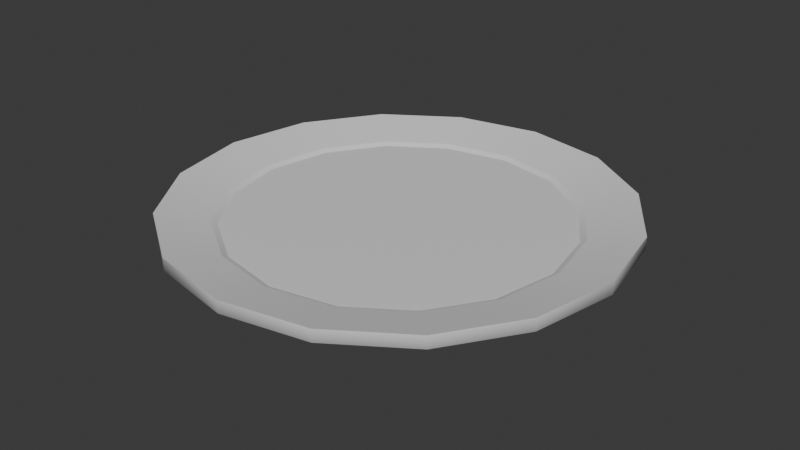 # Source: plate.blend  (saved by Blender 4.3.34; exported with 4.5.12 LTS)
import bpy
from mathutils import Matrix  # noqa: F401  (used for matrix-valued properties, if any)

bpy.ops.wm.read_factory_settings(use_empty=True)
scene = bpy.context.scene
scene.name = 'Scene'

# ---- collections
col_collection = bpy.data.collections.new('Collection'); scene.collection.children.link(col_collection)

# ---- materials (node trees are filled in below, after node groups)
mat_white_non_metalic__gloss = bpy.data.materials.new('white non-metalic (gloss)')

# ---- material node trees
mat_white_non_metalic__gloss.use_nodes = True; mat_white_non_metalic__gloss.node_tree.nodes.clear()
_N = mat_white_non_metalic__gloss.node_tree.nodes; _L = mat_white_non_metalic__gloss.node_tree.links
n0 = _N.new('ShaderNodeBsdfPrincipled'); n0.name = 'Principled BSDF'; n0.location = (10, 300)
n0.inputs[2].default_value = 0.2461
n1 = _N.new('ShaderNodeOutputMaterial'); n1.name = 'Material Output'; n1.location = (300, 300)
_L.new(n0.outputs[0], n1.inputs[0])
n1.is_active_output = True

# ---- world
world_world = bpy.data.worlds.new('World'); scene.world = world_world
world_world.use_nodes = True; world_world.node_tree.nodes.clear()
_N = world_world.node_tree.nodes; _L = world_world.node_tree.links
n0 = _N.new('ShaderNodeOutputWorld'); n0.name = 'World Output'; n0.location = (300, 300)
n1 = _N.new('ShaderNodeBackground'); n1.name = 'Background'; n1.location = (10, 300)
n1.inputs[0].default_value = (0.05088, 0.05088, 0.05088, 1.0)
_L.new(n1.outputs[0], n0.inputs[0])
n0.is_active_output = True
world_world.color = (0.05088, 0.05088, 0.05088)
world_world.sun_shadow_jitter_overblur = 0.0

# ---- meshes
me_circle = bpy.data.meshes.new('Circle')
me_circle.from_pydata([(-1.166e-09, 1.078, 0.02617), (-0.4126, 0.9962, 0.02617), (-0.7624, 0.7624, 0.02617), (-0.9962, 0.4126, 0.02617), (-1.078, 8.745e-10, 0.02617), (-0.9962, -0.4126, 0.02617), (-0.7624, -0.7624, 0.02617), (-0.4126, -0.9962, 0.02617), (-1.166e-09, -1.078, 0.02617), (0.4126, -0.9962, 0.02617), (0.7624, -0.7624, 0.02617), (0.9962, -0.4126, 0.02617), (1.078, 8.745e-10, 0.02617), (0.9962, 0.4126, 0.02617), (0.7624, 0.7624, 0.02617), (0.4126, 0.9962, 0.02617), (0.0, 0.6323, -0.08632), (-0.242, 0.5842, -0.08632), (-0.4471, 0.4471, -0.08632), (-0.5842, 0.242, -0.08632), (-0.6323, 4.705e-10, -0.08632), (-0.5842, -0.242, -0.08632), (-0.4471, -0.4471, -0.08632), (-0.242, -0.5842, -0.08632), (0.0, -0.6323, -0.08632), (0.242, -0.5842, -0.08632), (0.4471, -0.4471, -0.08632), (0.5842, -0.242, -0.08632), (0.6323, 4.705e-10, -0.08632), (0.5842, 0.242, -0.08632), (0.4471, 0.4471, -0.08632), (0.242, 0.5842, -0.08632), (-0.3827, 0.9239, -0.02224), (0.0, 1.0, -0.02224), (-0.7071, 0.7071, -0.02224), (-0.9239, 0.3827, -0.02224), (-1.0, 0.0, -0.02224), (-0.9239, -0.3827, -0.02224), (-0.7071, -0.7071, -0.02224), (-0.3827, -0.9239, -0.02224), (0.0, -1.0, -0.02224), (0.3827, -0.9239, -0.02224), (0.7071, -0.7071, -0.02224), (0.9239, -0.3827, -0.02224), (1.0, 0.0, -0.02224), (0.9239, 0.3827, -0.02224), (0.7071, 0.7071, -0.02224), (0.3827, 0.9239, -0.02224), (-0.2886, 0.6968, -0.08632), (-1.17e-10, 0.7542, -0.08632), (-0.5333, 0.5333, -0.08632), (-0.6968, 0.2886, -0.08632), (-0.7542, -2.341e-10, -0.08632), (-0.6968, -0.2886, -0.08632), (-0.5333, -0.5333, -0.08632), (-0.2886, -0.6968, -0.08632), (-1.17e-10, -0.7542, -0.08632), (0.2886, -0.6968, -0.08632), (0.5333, -0.5333, -0.08632), (0.6968, -0.2886, -0.08632), (0.7542, -2.341e-10, -0.08632), (0.6968, 0.2886, -0.08632), (0.5333, 0.5333, -0.08632), (0.2886, 0.6968, -0.08632), (-0.2674, 0.6455, -0.1297), (-3.181e-10, 0.6986, -0.1297), (-0.494, 0.494, -0.1297), (-0.6455, 0.2674, -0.1297), (-0.6986, 7.204e-10, -0.1297), (-0.6455, -0.2674, -0.1297), (-0.494, -0.494, -0.1297), (-0.2674, -0.6455, -0.1297), (-3.181e-10, -0.6986, -0.1297), (0.2674, -0.6455, -0.1297), (0.494, -0.494, -0.1297), (0.6455, -0.2674, -0.1297), (0.6986, 7.204e-10, -0.1297), (0.6455, 0.2674, -0.1297), (0.494, 0.494, -0.1297), (0.2674, 0.6455, -0.1297), (-0.2533, 0.6116, -0.1297), (-6.353e-10, 0.662, -0.1297), (-0.4681, 0.4681, -0.1297), (-0.6116, 0.2533, -0.1297), (-0.662, 1.588e-10, -0.1297), (-0.6116, -0.2533, -0.1297), (-0.4681, -0.4681, -0.1297), (-0.2533, -0.6116, -0.1297), (-6.353e-10, -0.662, -0.1297), (0.2533, -0.6116, -0.1297), (0.4681, -0.4681, -0.1297), (0.6116, -0.2533, -0.1297), (0.662, 1.588e-10, -0.1297), (0.6116, 0.2533, -0.1297), (0.4681, 0.4681, -0.1297), (0.2533, 0.6116, -0.1297), (-1.166e-09, 1.078, 0.08626), (-0.4126, 0.9962, 0.08626), (-0.7624, 0.7624, 0.08626), (-0.9962, 0.4126, 0.08626), (-1.078, 8.745e-10, 0.08626), (-0.9962, -0.4126, 0.08626), (-0.7624, -0.7624, 0.08626), (-0.4126, -0.9962, 0.08626), (-1.166e-09, -1.078, 0.08626), (0.4126, -0.9962, 0.08626), (0.7624, -0.7624, 0.08626), (0.9962, -0.4126, 0.08626), (1.078, 8.745e-10, 0.08626), (0.9962, 0.4126, 0.08626), (0.7624, 0.7624, 0.08626), (0.4126, 0.9962, 0.08626), (-7.9e-09, 0.8323, 0.03392), (-0.3185, 0.769, 0.03392), (-0.5885, 0.5885, 0.03392), (-0.769, 0.3185, 0.03392), (-0.8323, -1.024e-09, 0.03392), (-0.769, -0.3185, 0.03392), (-0.5885, -0.5885, 0.03392), (-0.3185, -0.769, 0.03392), (-7.9e-09, -0.8323, 0.03392), (0.3185, -0.769, 0.03392), (0.5885, -0.5885, 0.03392), (0.769, -0.3185, 0.03392), (0.8323, -1.024e-09, 0.03392), (0.769, 0.3185, 0.03392), (0.5885, 0.5885, 0.03392), (0.3185, 0.769, 0.03392), (-7.32e-09, 0.8043, 0.02072), (-0.3078, 0.743, 0.02072), (-0.5687, 0.5687, 0.02072), (-0.743, 0.3078, 0.02072), (-0.8043, -8.642e-10, 0.02072), (-0.743, -0.3078, 0.02072), (-0.5687, -0.5687, 0.02072), (-0.3078, -0.743, 0.02072), (-7.32e-09, -0.8043, 0.02072), (0.3078, -0.743, 0.02072), (0.5687, -0.5687, 0.02072), (0.743, -0.3078, 0.02072), (0.8043, -8.642e-10, 0.02072), (0.743, 0.3078, 0.02072), (0.5687, 0.5687, 0.02072), (0.3078, 0.743, 0.02072), (-2.753e-09, 1.02, 0.07393), (-2.04e-09, 1.046, 0.07946), (-0.4004, 0.9667, 0.07946), (-0.3905, 0.9426, 0.07393), (0.3905, 0.9426, 0.07393), (0.4004, 0.9667, 0.07946), (-2.753e-09, -1.02, 0.07393), (-2.04e-09, -1.046, 0.07946), (0.4004, -0.9667, 0.07946), (0.3905, -0.9426, 0.07393), (-0.7399, 0.7399, 0.07946), (-0.7215, 0.7215, 0.07393), (0.7399, -0.7399, 0.07946), (0.7215, -0.7215, 0.07393), (-0.9667, 0.4004, 0.07946), (-0.9426, 0.3905, 0.07393), (0.9667, -0.4004, 0.07946), (0.9426, -0.3905, 0.07393), (-1.046, 6.281e-10, 0.07946), (-1.02, 4.271e-10, 0.07393), (1.046, 6.281e-10, 0.07946), (1.02, 4.271e-10, 0.07393), (-0.9667, -0.4004, 0.07946), (-0.9426, -0.3905, 0.07393), (0.9667, 0.4004, 0.07946), (0.9426, 0.3905, 0.07393), (-0.7399, -0.7399, 0.07946), (-0.7215, -0.7215, 0.07393), (0.7399, 0.7399, 0.07946), (0.7215, 0.7215, 0.07393), (-0.4004, -0.9667, 0.07946), (-0.3905, -0.9426, 0.07393)], [], [(17, 16, 31, 30, 29, 28, 27, 26, 25, 24, 23, 22, 21, 20, 19, 18), (10, 42, 43, 11), (3, 35, 36, 4), (11, 43, 44, 12), (4, 36, 37, 5), (12, 44, 45, 13), (5, 37, 38, 6), (13, 45, 46, 14), (6, 38, 39, 7), (14, 46, 47, 15), (7, 39, 40, 8), (0, 33, 32, 1), (15, 47, 33, 0), (8, 40, 41, 9), (1, 32, 34, 2), (9, 41, 42, 10), (2, 34, 35, 3), (48, 32, 33, 49), (50, 34, 32, 48), (51, 35, 34, 50), (52, 36, 35, 51), (53, 37, 36, 52), (54, 38, 37, 53), (55, 39, 38, 54), (56, 40, 39, 55), (57, 41, 40, 56), (58, 42, 41, 57), (59, 43, 42, 58), (60, 44, 43, 59), (61, 45, 44, 60), (62, 46, 45, 61), (63, 47, 46, 62), (49, 33, 47, 63), (55, 71, 72, 56), (16, 81, 95, 31), (18, 82, 80, 17), (54, 70, 71, 55), (31, 95, 94, 30), (17, 80, 81, 16), (53, 69, 70, 54), (30, 94, 93, 29), (52, 68, 69, 53), (29, 93, 92, 28), (51, 67, 68, 52), (28, 92, 91, 27), (50, 66, 67, 51), (27, 91, 90, 26), (63, 79, 65, 49), (48, 64, 66, 50), (80, 64, 65, 81), (82, 66, 64, 80), (83, 67, 66, 82), (84, 68, 67, 83), (85, 69, 68, 84), (86, 70, 69, 85), (87, 71, 70, 86), (88, 72, 71, 87), (89, 73, 72, 88), (90, 74, 73, 89), (91, 75, 74, 90), (92, 76, 75, 91), (93, 77, 76, 92), (94, 78, 77, 93), (95, 79, 78, 94), (81, 65, 79, 95), (19, 83, 82, 18), (56, 72, 73, 57), (20, 84, 83, 19), (57, 73, 74, 58), (21, 85, 84, 20), (58, 74, 75, 59), (22, 86, 85, 21), (59, 75, 76, 60), (23, 87, 86, 22), (60, 76, 77, 61), (24, 88, 87, 23), (61, 77, 78, 62), (25, 89, 88, 24), (49, 65, 64, 48), (62, 78, 79, 63), (26, 90, 89, 25), (14, 110, 109, 13), (7, 103, 102, 6), (15, 111, 110, 14), (8, 104, 103, 7), (1, 97, 96, 0), (0, 96, 111, 15), (9, 105, 104, 8), (2, 98, 97, 1), (10, 106, 105, 9), (3, 99, 98, 2), (11, 107, 106, 10), (4, 100, 99, 3), (12, 108, 107, 11), (5, 101, 100, 4), (13, 109, 108, 12), (6, 102, 101, 5), (96, 145, 149, 111), (97, 146, 145, 96), (104, 151, 174, 103), (148, 127, 126, 173), (99, 158, 154, 98), (107, 160, 156, 106), (100, 162, 158, 99), (108, 164, 160, 107), (101, 166, 162, 100), (109, 168, 164, 108), (102, 170, 166, 101), (110, 172, 168, 109), (103, 174, 170, 102), (111, 149, 172, 110), (105, 152, 151, 104), (118, 134, 133, 117), (126, 142, 141, 125), (119, 135, 134, 118), (127, 143, 142, 126), (120, 136, 135, 119), (113, 129, 128, 112), (112, 128, 143, 127), (121, 137, 136, 120), (114, 130, 129, 113), (122, 138, 137, 121), (115, 131, 130, 114), (123, 139, 138, 122), (116, 132, 131, 115), (124, 140, 139, 123), (117, 133, 132, 116), (125, 141, 140, 124), (129, 130, 131, 132, 133, 134, 135, 136, 137, 138, 139, 140, 141, 142, 143, 128), (106, 156, 152, 105), (150, 120, 119, 175), (175, 119, 118, 171), (173, 126, 125, 169), (171, 118, 117, 167), (169, 125, 124, 165), (167, 117, 116, 163), (165, 124, 123, 161), (163, 116, 115, 159), (161, 123, 122, 157), (159, 115, 114, 155), (157, 122, 121, 153), (155, 114, 113, 147), (153, 121, 120, 150), (98, 154, 146, 97), (147, 113, 112, 144), (175, 174, 151, 150), (173, 172, 149, 148), (171, 170, 174, 175), (169, 168, 172, 173), (167, 166, 170, 171), (165, 164, 168, 169), (163, 162, 166, 167), (161, 160, 164, 165), (159, 158, 162, 163), (157, 156, 160, 161), (155, 154, 158, 159), (153, 152, 156, 157), (147, 146, 154, 155), (150, 151, 152, 153), (148, 149, 145, 144), (144, 145, 146, 147), (144, 112, 127, 148)])
me_circle.polygons.foreach_set('use_smooth', [True] * 162)
_k = set([(16, 17), (16, 31), (17, 18), (18, 19), (19, 20), (20, 21), (21, 22), (22, 23), (23, 24), (24, 25), (25, 26), (26, 27), (27, 28), (28, 29), (29, 30), (30, 31), (32, 33), (32, 34), (33, 47), (34, 35), (35, 36), (36, 37), (37, 38), (38, 39), (39, 40), (40, 41), (41, 42), (42, 43), (43, 44), (44, 45), (45, 46), (46, 47), (48, 49), (48, 50), (49, 63), (50, 51), (51, 52), (52, 53), (53, 54), (54, 55), (55, 56), (56, 57), (57, 58), (58, 59), (59, 60), (60, 61), (61, 62), (62, 63), (64, 65), (64, 66), (65, 79), (66, 67), (67, 68), (68, 69), (69, 70), (70, 71), (71, 72), (72, 73), (73, 74), (74, 75), (75, 76), (76, 77), (77, 78), (78, 79), (80, 81), (80, 82), (81, 95), (82, 83), (83, 84), (84, 85), (85, 86), (86, 87), (87, 88), (88, 89), (89, 90), (90, 91), (91, 92), (92, 93), (93, 94), (94, 95), (96, 97), (96, 111), (97, 98), (98, 99), (99, 100), (100, 101), (101, 102), (102, 103), (103, 104), (104, 105), (105, 106), (106, 107), (107, 108), (108, 109), (109, 110), (110, 111), (112, 113), (112, 127), (113, 114), (114, 115), (115, 116), (116, 117), (117, 118), (118, 119), (119, 120), (120, 121), (121, 122), (122, 123), (123, 124), (124, 125), (125, 126), (126, 127), (128, 129), (128, 143), (129, 130), (130, 131), (131, 132), (132, 133), (133, 134), (134, 135), (135, 136), (136, 137), (137, 138), (138, 139), (139, 140), (140, 141), (141, 142), (142, 143)])
me_circle.attributes.new('sharp_edge', 'BOOLEAN', 'EDGE').data.foreach_set('value', [ (min(e.vertices), max(e.vertices)) in _k for e in me_circle.edges])
_uv = me_circle.uv_layers.new(name='UVMap')
_uv.uv.foreach_set('vector', [0.5, 0.1174, 0.5, 0.1758, 0.5223, 0.2296, 0.5636, 0.2709, 0.6174, 0.2932, 0.6758, 0.2932, 0.7296, 0.2709, 0.7709, 0.2296, 0.7932, 0.1758, 0.7932, 0.1174, 0.7709, 0.06356, 0.7296, 0.02232, 0.6758, -2.349e-08, 0.6174, -2.677e-08, 0.5636, 0.02232, 0.5223, 0.06356, 0.4619, 0.3916, 0.4466, 0.3813, 0.3813, 0.4466, 0.3916, 0.4619, 0.1084, 0.03806, 0.1187, 0.05344, 0.2039, 0.01814, 0.2003, -1.706e-08, 0.3916, 0.4619, 0.3813, 0.4466, 0.2961, 0.4819, 0.2997, 0.5, 0.2003, -1.706e-08, 0.2039, 0.01814, 0.2961, 0.01814, 0.2997, -1.818e-08, 0.2997, 0.5, 0.2961, 0.4819, 0.2039, 0.4819, 0.2003, 0.5, 0.2997, -1.818e-08, 0.2961, 0.01814, 0.3813, 0.05344, 0.3916, 0.03806, 0.2003, 0.5, 0.2039, 0.4819, 0.1187, 0.4466, 0.1084, 0.4619, 0.3916, 0.03806, 0.3813, 0.05344, 0.4466, 0.1187, 0.4619, 0.1084, 0.1084, 0.4619, 0.1187, 0.4466, 0.05344, 0.3813, 0.03806, 0.3916, 0.4619, 0.1084, 0.4466, 0.1187, 0.4819, 0.2039, 0.5, 0.2003, -9.518e-09, 0.2997, 0.01814, 0.2961, 0.01814, 0.2039, -1.054e-08, 0.2003, 0.03806, 0.3916, 0.05344, 0.3813, 0.01814, 0.2961, -9.518e-09, 0.2997, 0.5, 0.2003, 0.4819, 0.2039, 0.4819, 0.2961, 0.5, 0.2997, -1.054e-08, 0.2003, 0.01814, 0.2039, 0.05344, 0.1187, 0.03806, 0.1084, 0.5, 0.2997, 0.4819, 0.2961, 0.4466, 0.3813, 0.4619, 0.3916, 0.03806, 0.1084, 0.05344, 0.1187, 0.1187, 0.05344, 0.1084, 0.03806, 0.07513, 0.2152, 0.01814, 0.2039, 0.01814, 0.2961, 0.07513, 0.2848, 0.1018, 0.1509, 0.05344, 0.1187, 0.01814, 0.2039, 0.07513, 0.2152, 0.1509, 0.1018, 0.1187, 0.05344, 0.05344, 0.1187, 0.1018, 0.1509, 0.2152, 0.07513, 0.2039, 0.01814, 0.1187, 0.05344, 0.1509, 0.1018, 0.2848, 0.07513, 0.2961, 0.01814, 0.2039, 0.01814, 0.2152, 0.07513, 0.3491, 0.1018, 0.3813, 0.05344, 0.2961, 0.01814, 0.2848, 0.07513, 0.3982, 0.1509, 0.4466, 0.1187, 0.3813, 0.05344, 0.3491, 0.1018, 0.4249, 0.2152, 0.4819, 0.2039, 0.4466, 0.1187, 0.3982, 0.1509, 0.4249, 0.2848, 0.4819, 0.2961, 0.4819, 0.2039, 0.4249, 0.2152, 0.3982, 0.3491, 0.4466, 0.3813, 0.4819, 0.2961, 0.4249, 0.2848, 0.3491, 0.3982, 0.3813, 0.4466, 0.4466, 0.3813, 0.3982, 0.3491, 0.2848, 0.4249, 0.2961, 0.4819, 0.3813, 0.4466, 0.3491, 0.3982, 0.2152, 0.4249, 0.2039, 0.4819, 0.2961, 0.4819, 0.2848, 0.4249, 0.1509, 0.3982, 0.1187, 0.4466, 0.2039, 0.4819, 0.2152, 0.4249, 0.1018, 0.3491, 0.05344, 0.3813, 0.1187, 0.4466, 0.1509, 0.3982, 0.07513, 0.2848, 0.01814, 0.2961, 0.05344, 0.3813, 0.1018, 0.3491, 0.3982, 0.1509, 0.3873, 0.1582, 0.412, 0.2178, 0.4249, 0.2152, 0.5568, 0.351, 0.5671, 0.3496, 0.5671, 0.2932, 0.5568, 0.2971, 0.5568, 0.4632, 0.5671, 0.4671, 0.5671, 0.4107, 0.5568, 0.4093, 0.3491, 0.1018, 0.3418, 0.1127, 0.3873, 0.1582, 0.3982, 0.1509, 0.5671, 0.5044, 0.5773, 0.5103, 0.5773, 0.4671, 0.5671, 0.4632, 0.5568, 0.4093, 0.5671, 0.4107, 0.5671, 0.3496, 0.5568, 0.351, 0.2848, 0.07513, 0.2822, 0.08801, 0.3418, 0.1127, 0.3491, 0.1018, 0.5671, 0.4632, 0.5773, 0.4671, 0.5773, 0.4107, 0.5671, 0.4093, 0.2152, 0.07513, 0.2178, 0.08801, 0.2822, 0.08801, 0.2848, 0.07513, 0.5671, 0.4093, 0.5773, 0.4107, 0.5773, 0.3496, 0.5671, 0.351, 0.1509, 0.1018, 0.1582, 0.1127, 0.2178, 0.08801, 0.2152, 0.07513, 0.5671, 0.351, 0.5773, 0.3496, 0.5773, 0.2932, 0.5671, 0.2971, 0.1018, 0.1509, 0.1127, 0.1582, 0.1582, 0.1127, 0.1509, 0.1018, 0.5773, 0.5044, 0.5876, 0.5103, 0.5876, 0.4671, 0.5773, 0.4632, 0.1018, 0.3491, 0.1127, 0.3418, 0.08801, 0.2822, 0.07513, 0.2848, 0.07513, 0.2152, 0.08801, 0.2178, 0.1127, 0.1582, 0.1018, 0.1509, 0.09651, 0.2195, 0.08801, 0.2178, 0.08801, 0.2822, 0.09651, 0.2805, 0.1199, 0.1631, 0.1127, 0.1582, 0.08801, 0.2178, 0.09651, 0.2195, 0.1631, 0.1199, 0.1582, 0.1127, 0.1127, 0.1582, 0.1199, 0.1631, 0.2195, 0.09651, 0.2178, 0.08801, 0.1582, 0.1127, 0.1631, 0.1199, 0.2805, 0.09651, 0.2822, 0.08801, 0.2178, 0.08801, 0.2195, 0.09651, 0.3369, 0.1199, 0.3418, 0.1127, 0.2822, 0.08801, 0.2805, 0.09651, 0.3801, 0.1631, 0.3873, 0.1582, 0.3418, 0.1127, 0.3369, 0.1199, 0.4035, 0.2195, 0.412, 0.2178, 0.3873, 0.1582, 0.3801, 0.1631, 0.4035, 0.2805, 0.412, 0.2822, 0.412, 0.2178, 0.4035, 0.2195, 0.3801, 0.3369, 0.3873, 0.3418, 0.412, 0.2822, 0.4035, 0.2805, 0.3369, 0.3801, 0.3418, 0.3873, 0.3873, 0.3418, 0.3801, 0.3369, 0.2805, 0.4035, 0.2822, 0.412, 0.3418, 0.3873, 0.3369, 0.3801, 0.2195, 0.4035, 0.2178, 0.412, 0.2822, 0.412, 0.2805, 0.4035, 0.1631, 0.3801, 0.1582, 0.3873, 0.2178, 0.412, 0.2195, 0.4035, 0.1199, 0.3369, 0.1127, 0.3418, 0.1582, 0.3873, 0.1631, 0.3801, 0.09651, 0.2805, 0.08801, 0.2822, 0.1127, 0.3418, 0.1199, 0.3369, 0.5568, 0.5044, 0.5671, 0.5103, 0.5671, 0.4671, 0.5568, 0.4632, 0.4249, 0.2152, 0.412, 0.2178, 0.412, 0.2822, 0.4249, 0.2848, 0.5876, 0.351, 0.5979, 0.3496, 0.5979, 0.2932, 0.5876, 0.2971, 0.4249, 0.2848, 0.412, 0.2822, 0.3873, 0.3418, 0.3982, 0.3491, 0.5876, 0.4093, 0.5979, 0.4107, 0.5979, 0.3496, 0.5876, 0.351, 0.3982, 0.3491, 0.3873, 0.3418, 0.3418, 0.3873, 0.3491, 0.3982, 0.5876, 0.4632, 0.5979, 0.4671, 0.5979, 0.4107, 0.5876, 0.4093, 0.3491, 0.3982, 0.3418, 0.3873, 0.2822, 0.412, 0.2848, 0.4249, 0.5876, 0.5044, 0.5979, 0.5103, 0.5979, 0.4671, 0.5876, 0.4632, 0.2848, 0.4249, 0.2822, 0.412, 0.2178, 0.412, 0.2152, 0.4249, 0.5773, 0.351, 0.5876, 0.3496, 0.5876, 0.2932, 0.5773, 0.2971, 0.2152, 0.4249, 0.2178, 0.412, 0.1582, 0.3873, 0.1509, 0.3982, 0.5773, 0.4093, 0.5876, 0.4107, 0.5876, 0.3496, 0.5773, 0.351, 0.07513, 0.2848, 0.08801, 0.2822, 0.08801, 0.2178, 0.07513, 0.2152, 0.1509, 0.3982, 0.1582, 0.3873, 0.1127, 0.3418, 0.1018, 0.3491, 0.5773, 0.4632, 0.5876, 0.4671, 0.5876, 0.4107, 0.5773, 0.4093, 0.5142, 0.3635, 0.5, 0.3635, 0.5, 0.4554, 0.5142, 0.4554, 0.5284, 0.2932, 0.5142, 0.2932, 0.5142, 0.3635, 0.5284, 0.3635, 0.5142, 0.2932, 0.5, 0.2932, 0.5, 0.3635, 0.5142, 0.3635, 0.5426, 0.5549, 0.5284, 0.5549, 0.5284, 0.6468, 0.5426, 0.6468, 0.5568, 0.4554, 0.5426, 0.4554, 0.5426, 0.5549, 0.5568, 0.5549, 0.5568, 0.5549, 0.5426, 0.5549, 0.5426, 0.6468, 0.5568, 0.6468, 0.5426, 0.4554, 0.5284, 0.4554, 0.5284, 0.5549, 0.5426, 0.5549, 0.5568, 0.3635, 0.5426, 0.3635, 0.5426, 0.4554, 0.5568, 0.4554, 0.5426, 0.3635, 0.5284, 0.3635, 0.5284, 0.4554, 0.5426, 0.4554, 0.5568, 0.2932, 0.5426, 0.2932, 0.5426, 0.3635, 0.5568, 0.3635, 0.5426, 0.2932, 0.5284, 0.2932, 0.5284, 0.3635, 0.5426, 0.3635, 0.5284, 0.5549, 0.5142, 0.5549, 0.5142, 0.6468, 0.5284, 0.6468, 0.5142, 0.5549, 0.5, 0.5549, 0.5, 0.6468, 0.5142, 0.6468, 0.5284, 0.4554, 0.5142, 0.4554, 0.5142, 0.5549, 0.5284, 0.5549, 0.5142, 0.4554, 0.5, 0.4554, 0.5, 0.5549, 0.5142, 0.5549, 0.5284, 0.3635, 0.5142, 0.3635, 0.5142, 0.4554, 0.5284, 0.4554, -7.273e-09, 0.7997, 0.007401, 0.7983, 0.007401, 0.7017, -8.404e-09, 0.7003, 0.03806, 0.8916, 0.04433, 0.8874, 0.007401, 0.7983, -7.273e-09, 0.7997, 0.5, 0.7003, 0.4926, 0.7017, 0.4926, 0.7983, 0.5, 0.7997, 0.1203, 0.5415, 0.1894, 0.5552, 0.2359, 0.4428, 0.1774, 0.4037, 0.2003, 1.0, 0.2017, 0.9926, 0.1126, 0.9557, 0.1084, 0.9619, 0.2997, 0.5, 0.2983, 0.5074, 0.3874, 0.5443, 0.3916, 0.5381, 0.2997, 1.0, 0.2983, 0.9926, 0.2017, 0.9926, 0.2003, 1.0, 0.2003, 0.5, 0.2017, 0.5074, 0.2983, 0.5074, 0.2997, 0.5, 0.3916, 0.9619, 0.3874, 0.9557, 0.2983, 0.9926, 0.2997, 1.0, 0.1084, 0.5381, 0.1126, 0.5443, 0.2017, 0.5074, 0.2003, 0.5, 0.4619, 0.8916, 0.4557, 0.8874, 0.3874, 0.9557, 0.3916, 0.9619, 0.03806, 0.6084, 0.04433, 0.6126, 0.1126, 0.5443, 0.1084, 0.5381, 0.5, 0.7997, 0.4926, 0.7983, 0.4557, 0.8874, 0.4619, 0.8916, -8.404e-09, 0.7003, 0.007401, 0.7017, 0.04433, 0.6126, 0.03806, 0.6084, 0.4619, 0.6084, 0.4557, 0.6126, 0.4926, 0.7017, 0.5, 0.7003, 0.7543, 0.7892, 0.7455, 0.7834, 0.6624, 0.8665, 0.6683, 0.8752, 0.2359, 0.4428, 0.2447, 0.4487, 0.3278, 0.3656, 0.3219, 0.3568, 0.8008, 0.6768, 0.7905, 0.6748, 0.7455, 0.7834, 0.7543, 0.7892, 0.1894, 0.5552, 0.1997, 0.5573, 0.2447, 0.4487, 0.2359, 0.4428, 0.8008, 0.5552, 0.7905, 0.5573, 0.7905, 0.6748, 0.8008, 0.6768, 0.2359, 0.7892, 0.2447, 0.7834, 0.1997, 0.6748, 0.1894, 0.6768, 0.1894, 0.6768, 0.1997, 0.6748, 0.1997, 0.5573, 0.1894, 0.5552, 0.7543, 0.4428, 0.7455, 0.4487, 0.7905, 0.5573, 0.8008, 0.5552, 0.3219, 0.8752, 0.3278, 0.8665, 0.2447, 0.7834, 0.2359, 0.7892, 0.6683, 0.3568, 0.6624, 0.3656, 0.7455, 0.4487, 0.7543, 0.4428, 0.4343, 0.9217, 0.4363, 0.9114, 0.3278, 0.8665, 0.3219, 0.8752, 0.5559, 0.3103, 0.5539, 0.3206, 0.6624, 0.3656, 0.6683, 0.3568, 0.5559, 0.9217, 0.5539, 0.9114, 0.4363, 0.9114, 0.4343, 0.9217, 0.4343, 0.3103, 0.4363, 0.3206, 0.5539, 0.3206, 0.5559, 0.3103, 0.6683, 0.8752, 0.6624, 0.8665, 0.5539, 0.9114, 0.5559, 0.9217, 0.3219, 0.3568, 0.3278, 0.3656, 0.4363, 0.3206, 0.4343, 0.3103, 0.2447, 0.7834, 0.3278, 0.8665, 0.4363, 0.9114, 0.5539, 0.9114, 0.6624, 0.8665, 0.7455, 0.7834, 0.7905, 0.6748, 0.7905, 0.5573, 0.7455, 0.4487, 0.6624, 0.3656, 0.5539, 0.3206, 0.4363, 0.3206, 0.3278, 0.3656, 0.2447, 0.4487, 0.1997, 0.5573, 0.1997, 0.6748, 0.3916, 0.5381, 0.3874, 0.5443, 0.4557, 0.6126, 0.4619, 0.6084, 0.8699, 0.5415, 0.8008, 0.5552, 0.8008, 0.6768, 0.8699, 0.6906, 0.8699, 0.6906, 0.8008, 0.6768, 0.7543, 0.7892, 0.8128, 0.8283, 0.1774, 0.4037, 0.2359, 0.4428, 0.3219, 0.3568, 0.2828, 0.2983, 0.8128, 0.8283, 0.7543, 0.7892, 0.6683, 0.8752, 0.7074, 0.9337, 0.2828, 0.2983, 0.3219, 0.3568, 0.4343, 0.3103, 0.4205, 0.2412, 0.7074, 0.9337, 0.6683, 0.8752, 0.5559, 0.9217, 0.5696, 0.9908, 0.4205, 0.2412, 0.4343, 0.3103, 0.5559, 0.3103, 0.5696, 0.2412, 0.5696, 0.9908, 0.5559, 0.9217, 0.4343, 0.9217, 0.4205, 0.9908, 0.5696, 0.2412, 0.5559, 0.3103, 0.6683, 0.3568, 0.7074, 0.2983, 0.4205, 0.9908, 0.4343, 0.9217, 0.3219, 0.8752, 0.2828, 0.9337, 0.7074, 0.2983, 0.6683, 0.3568, 0.7543, 0.4428, 0.8128, 0.4037, 0.2828, 0.9337, 0.3219, 0.8752, 0.2359, 0.7892, 0.1774, 0.8283, 0.8128, 0.4037, 0.7543, 0.4428, 0.8008, 0.5552, 0.8699, 0.5415, 0.1084, 0.9619, 0.1126, 0.9557, 0.04433, 0.8874, 0.03806, 0.8916, 0.1774, 0.8283, 0.2359, 0.7892, 0.1894, 0.6768, 0.1203, 0.6906, 0.4866, 0.7971, 0.4926, 0.7983, 0.4926, 0.7017, 0.4866, 0.7029, 0.04945, 0.616, 0.04433, 0.6126, 0.007401, 0.7017, 0.01343, 0.7029, 0.4506, 0.884, 0.4557, 0.8874, 0.4926, 0.7983, 0.4866, 0.7971, 0.116, 0.5494, 0.1126, 0.5443, 0.04433, 0.6126, 0.04945, 0.616, 0.384, 0.9506, 0.3874, 0.9557, 0.4557, 0.8874, 0.4506, 0.884, 0.2029, 0.5134, 0.2017, 0.5074, 0.1126, 0.5443, 0.116, 0.5494, 0.2971, 0.9866, 0.2983, 0.9926, 0.3874, 0.9557, 0.384, 0.9506, 0.2971, 0.5134, 0.2983, 0.5074, 0.2017, 0.5074, 0.2029, 0.5134, 0.2029, 0.9866, 0.2017, 0.9926, 0.2983, 0.9926, 0.2971, 0.9866, 0.384, 0.5494, 0.3874, 0.5443, 0.2983, 0.5074, 0.2971, 0.5134, 0.116, 0.9506, 0.1126, 0.9557, 0.2017, 0.9926, 0.2029, 0.9866, 0.4506, 0.616, 0.4557, 0.6126, 0.3874, 0.5443, 0.384, 0.5494, 0.04945, 0.884, 0.04433, 0.8874, 0.1126, 0.9557, 0.116, 0.9506, 0.4866, 0.7029, 0.4926, 0.7017, 0.4557, 0.6126, 0.4506, 0.616, 0.01343, 0.7029, 0.007401, 0.7017, 0.007401, 0.7983, 0.01343, 0.7971, 0.01343, 0.7971, 0.007401, 0.7983, 0.04433, 0.8874, 0.04945, 0.884, 0.1203, 0.6906, 0.1894, 0.6768, 0.1894, 0.5552, 0.1203, 0.5415])
me_circle.materials.append(mat_white_non_metalic__gloss)
me_circle.update()

# ---- objects
ob_circle = bpy.data.objects.new('Circle', me_circle)

# ---- transforms, parenting, visibility, modifiers, constraints
ob_circle.location = (0.0, 0.0, 0.0)

# ---- collection membership
col_collection.objects.link(ob_circle)

# ---- scene / render settings (as saved in the file)
scene.frame_start = 1; scene.frame_end = 250; scene.frame_set(1)
scene.render.engine = 'BLENDER_EEVEE_NEXT'
bpy.context.view_layer.update()

# ---- added for rendering (the .blend has no active camera and no usable light): camera, sun
cam_auto = bpy.data.cameras.new('AutoCamera')
cam_auto.lens = 50.0
cam_auto.sensor_width = 36.0
cam_auto.clip_end = 1000.0
ob_auto_camera = bpy.data.objects.new('AutoCamera', cam_auto)
scene.collection.objects.link(ob_auto_camera)
ob_auto_camera.location = (2.82877, -3.39453, 2.24128)
ob_auto_camera.rotation_euler = (1.09748, -7.21219e-08, 0.694738)
scene.camera = ob_auto_camera
light_auto_sun = bpy.data.lights.new('AutoSun', 'SUN')
light_auto_sun.energy = 3.0
light_auto_sun.angle = 0.0523599
ob_auto_sun = bpy.data.objects.new('AutoSun', light_auto_sun)
scene.collection.objects.link(ob_auto_sun)
ob_auto_sun.rotation_euler = (0.872665, 0.174533, 0.523599)
bpy.context.view_layer.update()
